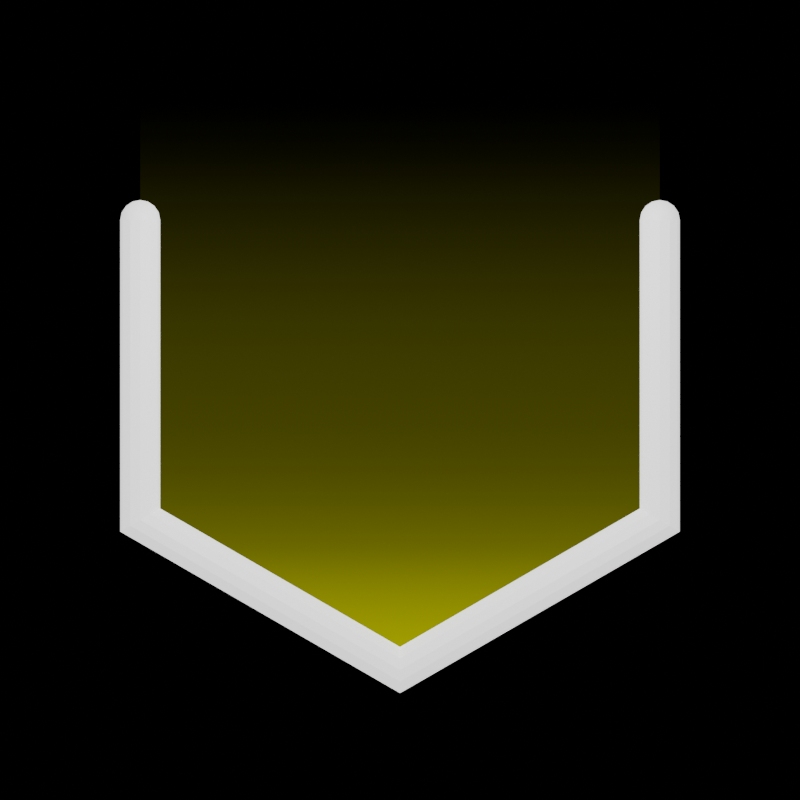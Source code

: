 # Source: indicator_tex.blend  (saved by Blender 3.6.14; exported with 4.5.12 LTS)
import bpy
from mathutils import Matrix  # noqa: F401  (used for matrix-valued properties, if any)

bpy.ops.wm.read_factory_settings(use_empty=True)
scene = bpy.context.scene
scene.name = 'Scene'

# ---- collections
col_indicator_inactive = bpy.data.collections.new('indicator_inactive'); scene.collection.children.link(col_indicator_inactive)
col_cam___light = bpy.data.collections.new('Cam & Light'); scene.collection.children.link(col_cam___light)

# ---- materials (node trees are filled in below, after node groups)
mat_white = bpy.data.materials.new('white')
mat_glow_yellow_inactive = bpy.data.materials.new('glow_yellow_inactive')

# ---- material node trees
mat_white.use_nodes = True; mat_white.node_tree.nodes.clear()
_N = mat_white.node_tree.nodes; _L = mat_white.node_tree.links
n0 = _N.new('ShaderNodeBsdfPrincipled'); n0.name = 'Principled BSDF'; n0.location = (10, 300)
n0.distribution = 'GGX'
n0.subsurface_method = 'RANDOM_WALK_SKIN'
n0.inputs[3].default_value = 1.45
n0.inputs[28].default_value = 1.0
n1 = _N.new('ShaderNodeOutputMaterial'); n1.name = 'Material Output'; n1.location = (300, 300)
_L.new(n0.outputs[0], n1.inputs[0])
n1.is_active_output = True
mat_glow_yellow_inactive.use_nodes = True; mat_glow_yellow_inactive.node_tree.nodes.clear()
_N = mat_glow_yellow_inactive.node_tree.nodes; _L = mat_glow_yellow_inactive.node_tree.links
n0 = _N.new('ShaderNodeUVMap'); n0.name = 'UV Map'; n0.location = (-661, 466)
n0.uv_map = 'UVMap'
n1 = _N.new('ShaderNodeSeparateXYZ'); n1.name = 'Separate XYZ'; n1.location = (-481, 478)
n2 = _N.new('ShaderNodeMixShader'); n2.name = 'Mix Shader'; n2.location = (477, 539)
n3 = _N.new('ShaderNodeBsdfTransparent'); n3.name = 'Transparent BSDF'; n3.location = (107, 438)
n4 = _N.new('ShaderNodeOutputMaterial'); n4.name = 'Material Output'; n4.location = (666, 546)
n5 = _N.new('ShaderNodeValToRGB'); n5.name = 'Color Ramp.002'; n5.location = (28, 311)
while len(n5.color_ramp.elements) > 1: n5.color_ramp.elements.remove(n5.color_ramp.elements[-1])
n5.color_ramp.elements[0].position = 0.0; n5.color_ramp.elements[0].color = (0.0, 0.0, 0.0, 1.0)
_e = n5.color_ramp.elements.new(1.0); _e.color = (0.2882, 0.2681, 0.0, 1.0)
n6 = _N.new('ShaderNodeEmission'); n6.name = 'Emission'; n6.location = (313, 291)
n6.inputs[1].default_value = 4.0
n7 = _N.new('ShaderNodeValToRGB'); n7.name = 'Color Ramp'; n7.location = (-286, 529)
n7.color_ramp.interpolation = 'B_SPLINE'
while len(n7.color_ramp.elements) > 1: n7.color_ramp.elements.remove(n7.color_ramp.elements[-1])
n7.color_ramp.elements[0].position = 0.0; n7.color_ramp.elements[0].color = (0.4054, 0.4054, 0.4054, 1.0)
_e = n7.color_ramp.elements.new(0.2045); _e.color = (0.04248, 0.04248, 0.04248, 1.0)
_e = n7.color_ramp.elements.new(0.5182); _e.color = (0.04015, 0.04015, 0.04015, 1.0)
_e = n7.color_ramp.elements.new(0.8045); _e.color = (0.0, 0.0, 0.0, 1.0)
_L.new(n2.outputs[0], n4.inputs[0])
_L.new(n0.outputs[0], n1.inputs[0])
_L.new(n1.outputs[1], n7.inputs[0])
_L.new(n3.outputs[0], n2.inputs[1])
_L.new(n7.outputs[0], n2.inputs[0])
_L.new(n5.outputs[0], n6.inputs[0])
_L.new(n6.outputs[0], n2.inputs[2])
_L.new(n7.outputs[1], n5.inputs[0])
n4.is_active_output = True

# ---- world
world_world = bpy.data.worlds.new('World'); scene.world = world_world
world_world.use_nodes = True; world_world.node_tree.nodes.clear()
_N = world_world.node_tree.nodes; _L = world_world.node_tree.links
n0 = _N.new('ShaderNodeOutputWorld'); n0.name = 'World Output'; n0.location = (300, 300)
n1 = _N.new('ShaderNodeBackground'); n1.name = 'Background'; n1.location = (10, 300)
n1.inputs[0].default_value = (0.0, 0.0, 0.0, 1.0)
_L.new(n1.outputs[0], n0.inputs[0])
n0.is_active_output = True
world_world.color = (0.05088, 0.05088, 0.05088)
world_world.use_sun_shadow = False
world_world.sun_shadow_jitter_overblur = 0.0

# ---- cameras
cam_camera = bpy.data.cameras.new('Camera')
cam_camera.type = 'ORTHO'
cam_camera.clip_end = 100.0
cam_camera.ortho_scale = 8.0

# ---- lights
light_light = bpy.data.lights.new('Light', 'POINT')
light_light.transmission_factor = 0.0
light_light.energy = 1000.0
light_light.shadow_soft_size = 0.1
light_light.shadow_maximum_resolution = 0.006
light_light.use_absolute_resolution = True

# ---- meshes
me_sphere = bpy.data.meshes.new('Sphere')
me_sphere.from_pydata([(0.0, 0.07654, -0.1848), (0.1, 0.1732, 0.0), (0.09239, 0.16, -0.07654), (0.07071, 0.1225, -0.1414), (0.03827, 0.06628, -0.1848), (0.1732, 0.1, 0.0), (0.16, 0.09239, -0.07654), (0.1225, 0.07071, -0.1414), (0.06628, 0.03827, -0.1848), (0.2, -7.451e-09, 0.0), (0.1848, -7.451e-09, -0.07654), (0.1414, -7.451e-09, -0.1414), (0.07654, -3.725e-09, -0.1848), (0.1732, -0.1, 0.0), (0.16, -0.09239, -0.07654), (0.1225, -0.07071, -0.1414), (0.06628, -0.03827, -0.1848), (0.1, -0.1732, 0.0), (0.09239, -0.16, -0.07654), (0.07071, -0.1225, -0.1414), (0.03827, -0.06628, -0.1848), (-1.49e-08, -0.2, 0.0), (-1.49e-08, -0.1848, -0.07654), (-1.49e-08, -0.1414, -0.1414), (-1.118e-08, -0.07654, -0.1848), (-0.1, -0.1732, 0.0), (-0.09239, -0.16, -0.07654), (-0.07071, -0.1225, -0.1414), (-0.03827, -0.06628, -0.1848), (0.0, 0.0, -0.2), (-0.1732, -0.1, 0.0), (-0.16, -0.09239, -0.07654), (-0.1225, -0.07071, -0.1414), (-0.06628, -0.03827, -0.1848), (-0.2, 2.235e-08, 0.0), (-0.1848, 3.725e-08, -0.07654), (-0.1414, 1.863e-08, -0.1414), (-0.07654, 1.49e-08, -0.1848), (-0.1732, 0.1, 0.0), (-0.16, 0.09239, -0.07654), (-0.1225, 0.07071, -0.1414), (-0.06628, 0.03827, -0.1848), (-0.1, 0.1732, 0.0), (-0.09239, 0.16, -0.07654), (-0.07071, 0.1225, -0.1414), (-0.03827, 0.06628, -0.1848), (2.98e-08, 0.2, 0.0), (4.47e-08, 0.1848, -0.07654), (1.863e-08, 0.1414, -0.1414)], [], [(0, 48, 3, 4), (47, 46, 1, 2), (29, 0, 4), (48, 47, 2, 3), (29, 4, 8), (3, 2, 6, 7), (4, 3, 7, 8), (2, 1, 5, 6), (29, 8, 12), (7, 6, 10, 11), (8, 7, 11, 12), (6, 5, 9, 10), (12, 11, 15, 16), (10, 9, 13, 14), (29, 12, 16), (11, 10, 14, 15), (16, 15, 19, 20), (14, 13, 17, 18), (29, 16, 20), (15, 14, 18, 19), (29, 20, 24), (19, 18, 22, 23), (20, 19, 23, 24), (18, 17, 21, 22), (23, 22, 26, 27), (24, 23, 27, 28), (22, 21, 25, 26), (29, 24, 28), (28, 27, 32, 33), (26, 25, 30, 31), (29, 28, 33), (27, 26, 31, 32), (31, 30, 34, 35), (29, 33, 37), (32, 31, 35, 36), (33, 32, 36, 37), (29, 37, 41), (36, 35, 39, 40), (37, 36, 40, 41), (35, 34, 38, 39), (41, 40, 44, 45), (39, 38, 42, 43), (29, 41, 45), (40, 39, 43, 44), (45, 44, 48, 0), (43, 42, 46, 47), (29, 45, 0), (44, 43, 47, 48)])
me_sphere.polygons.foreach_set('use_smooth', [True] * 48)
_uv = me_sphere.uv_layers.new(name='UVMap')
_uv.uv.foreach_set('vector', [0.75, 0.125, 0.75, 0.25, 0.6667, 0.25, 0.6667, 0.125, 0.75, 0.375, 0.75, 0.5, 0.6667, 0.5, 0.6667, 0.375, 0.7083, 0.0, 0.75, 0.125, 0.6667, 0.125, 0.75, 0.25, 0.75, 0.375, 0.6667, 0.375, 0.6667, 0.25, 0.625, 0.0, 0.6667, 0.125, 0.5833, 0.125, 0.6667, 0.25, 0.6667, 0.375, 0.5833, 0.375, 0.5833, 0.25, 0.6667, 0.125, 0.6667, 0.25, 0.5833, 0.25, 0.5833, 0.125, 0.6667, 0.375, 0.6667, 0.5, 0.5833, 0.5, 0.5833, 0.375, 0.5417, 0.0, 0.5833, 0.125, 0.5, 0.125, 0.5833, 0.25, 0.5833, 0.375, 0.5, 0.375, 0.5, 0.25, 0.5833, 0.125, 0.5833, 0.25, 0.5, 0.25, 0.5, 0.125, 0.5833, 0.375, 0.5833, 0.5, 0.5, 0.5, 0.5, 0.375, 0.5, 0.125, 0.5, 0.25, 0.4167, 0.25, 0.4167, 0.125, 0.5, 0.375, 0.5, 0.5, 0.4167, 0.5, 0.4167, 0.375, 0.4583, 0.0, 0.5, 0.125, 0.4167, 0.125, 0.5, 0.25, 0.5, 0.375, 0.4167, 0.375, 0.4167, 0.25, 0.4167, 0.125, 0.4167, 0.25, 0.3333, 0.25, 0.3333, 0.125, 0.4167, 0.375, 0.4167, 0.5, 0.3333, 0.5, 0.3333, 0.375, 0.375, 0.0, 0.4167, 0.125, 0.3333, 0.125, 0.4167, 0.25, 0.4167, 0.375, 0.3333, 0.375, 0.3333, 0.25, 0.2917, 0.0, 0.3333, 0.125, 0.25, 0.125, 0.3333, 0.25, 0.3333, 0.375, 0.25, 0.375, 0.25, 0.25, 0.3333, 0.125, 0.3333, 0.25, 0.25, 0.25, 0.25, 0.125, 0.3333, 0.375, 0.3333, 0.5, 0.25, 0.5, 0.25, 0.375, 0.25, 0.25, 0.25, 0.375, 0.1667, 0.375, 0.1667, 0.25, 0.25, 0.125, 0.25, 0.25, 0.1667, 0.25, 0.1667, 0.125, 0.25, 0.375, 0.25, 0.5, 0.1667, 0.5, 0.1667, 0.375, 0.2083, 0.0, 0.25, 0.125, 0.1667, 0.125, 0.1667, 0.125, 0.1667, 0.25, 0.08333, 0.25, 0.08333, 0.125, 0.1667, 0.375, 0.1667, 0.5, 0.08333, 0.5, 0.08333, 0.375, 0.125, 0.0, 0.1667, 0.125, 0.08333, 0.125, 0.1667, 0.25, 0.1667, 0.375, 0.08333, 0.375, 0.08333, 0.25, 0.08333, 0.375, 0.08333, 0.5, 0.0, 0.5, 0.0, 0.375, 0.04167, 0.0, 0.08333, 0.125, 0.0, 0.125, 0.08333, 0.25, 0.08333, 0.375, 0.0, 0.375, 0.0, 0.25, 0.08333, 0.125, 0.08333, 0.25, 0.0, 0.25, 0.0, 0.125, 0.9583, 0.0, 1.0, 0.125, 0.9167, 0.125, 1.0, 0.25, 1.0, 0.375, 0.9167, 0.375, 0.9167, 0.25, 1.0, 0.125, 1.0, 0.25, 0.9167, 0.25, 0.9167, 0.125, 1.0, 0.375, 1.0, 0.5, 0.9167, 0.5, 0.9167, 0.375, 0.9167, 0.125, 0.9167, 0.25, 0.8333, 0.25, 0.8333, 0.125, 0.9167, 0.375, 0.9167, 0.5, 0.8333, 0.5, 0.8333, 0.375, 0.875, 0.0, 0.9167, 0.125, 0.8333, 0.125, 0.9167, 0.25, 0.9167, 0.375, 0.8333, 0.375, 0.8333, 0.25, 0.8333, 0.125, 0.8333, 0.25, 0.75, 0.25, 0.75, 0.125, 0.8333, 0.375, 0.8333, 0.5, 0.75, 0.5, 0.75, 0.375, 0.7917, 0.0, 0.8333, 0.125, 0.75, 0.125, 0.8333, 0.25, 0.8333, 0.375, 0.75, 0.375, 0.75, 0.25])
me_sphere.materials.append(mat_white)
me_sphere.update()
me_circle = bpy.data.meshes.new('Circle')
me_circle.from_pydata([(0.0, 3.0, 0.0), (-2.598, 3.0, 0.0), (-2.598, -1.5, 0.0), (0.0, -3.0, 0.0), (2.598, -1.5, 0.0), (2.598, 3.0, 0.0)], [], [(1, 2, 3, 4, 5, 0)])
_uv = me_circle.uv_layers.new(name='UVMap')
_uv.uv.foreach_set('vector', [9.177e-08, 1.0, 0.0, 0.25, 0.5, 0.0, 1.0, 0.25, 1.0, 1.0, 0.5, 1.0])
me_circle.materials.append(mat_glow_yellow_inactive)
me_circle.update()

# ---- curves / text
cu_circle_001 = bpy.data.curves.new('Circle.001', 'CURVE')
cu_circle_001.dimensions = '2D'
_sp = cu_circle_001.splines.new('POLY'); _sp.points.add(4)
_sp.points.foreach_set('co', [2.598, 1.5, 0.0, 0.0, 2.598, -1.5, 0.0, 0.0, 0.0, -3.0, 0.0, 0.0, -2.598, -1.5, 0.0, 0.0, -2.598, 1.5, 0.0, 0.0])
_sp.order_v = 0
_sp.resolution_v = 0
_sp.use_endpoint_u = True
_sp.use_smooth = False
cu_circle_001.materials.append(mat_white)
cu_circle_001.bevel_depth = 0.2

# ---- objects
ob_sphere = bpy.data.objects.new('Sphere', me_sphere)
ob_sphere_001 = bpy.data.objects.new('Sphere.001', me_sphere)
ob_circle = bpy.data.objects.new('Circle', me_circle)
ob_circle_001 = bpy.data.objects.new('Circle.001', cu_circle_001)
ob_light = bpy.data.objects.new('Light', light_light)
ob_camera = bpy.data.objects.new('Camera', cam_camera)

# ---- transforms, parenting, visibility, modifiers, constraints
ob_sphere.location = (-2.598, 1.5, 0.0)
ob_sphere.rotation_euler = (1.571, 0.0, 0.0)
ob_sphere_001.location = (2.598, 1.5, 0.0)
ob_sphere_001.rotation_euler = (1.571, 0.0, 0.0)
ob_circle.location = (0.0, 0.0, 0.0)
ob_circle_001.location = (0.0, 0.0, 0.0)
ob_light.location = (0.0, 4.0, 6.0)
ob_light.rotation_euler = (0.6503, 0.05522, 1.866)
ob_light.lock_rotations_4d = False
ob_light.empty_display_type = 'ARROWS'
ob_light.color = (0.0, 0.0, 0.0, 0.0)
ob_light.lineart.crease_threshold = 0.0
ob_camera.location = (0.0, -0.3, 10.0)
ob_camera.lock_rotations_4d = False
ob_camera.empty_display_type = 'ARROWS'
ob_camera.color = (0.0, 0.0, 0.0, 0.0)
ob_camera.display_type = 'WIRE'
ob_camera.lineart.crease_threshold = 0.0

# ---- collection membership
col_indicator_inactive.objects.link(ob_sphere)
col_indicator_inactive.objects.link(ob_sphere_001)
col_indicator_inactive.objects.link(ob_circle)
col_indicator_inactive.objects.link(ob_circle_001)
col_cam___light.objects.link(ob_light)
col_cam___light.objects.link(ob_camera)

# ---- scene / render settings (as saved in the file)
scene.camera = ob_camera
scene.frame_start = 1; scene.frame_end = 250; scene.frame_set(1)
scene.render.engine = 'CYCLES'
scene.render.image_settings.compression = 100
scene.render.resolution_x = 128
scene.render.resolution_y = 128
scene.cycles.shading_system = True
scene.cycles.sampling_pattern = 'TABULATED_SOBOL'
scene.view_settings.view_transform = 'Filmic'
bpy.context.view_layer.update()

